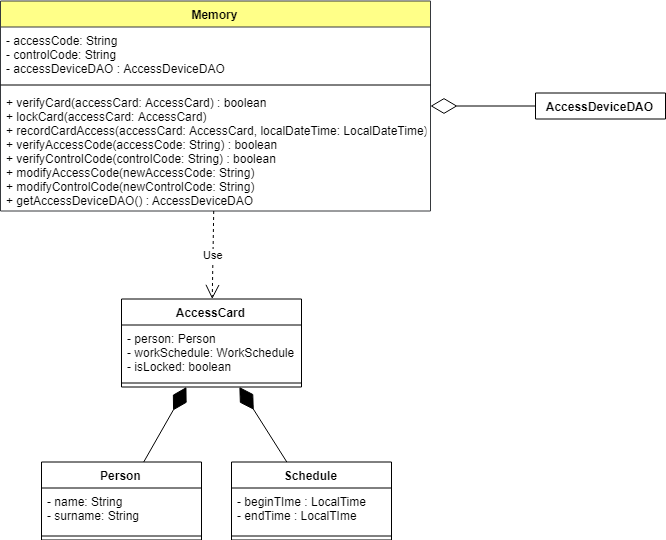

The diagram above was exported from draw.io. Its source (the exported page's mxGraphModel, read from the mxfile embedded in the PNG):
<mxGraphModel dx="-482" dy="700" grid="1" gridSize="10" guides="1" tooltips="1" connect="1" arrows="1" fold="1" page="1" pageScale="1" pageWidth="827" pageHeight="1169" math="0" shadow="0">
  <root>
    <mxCell id="0" />
    <mxCell id="1" parent="0" />
    <mxCell id="yH5EcXZFV3xx11jfEPcs-57" value="AccessCard" style="swimlane;fontStyle=1;align=center;verticalAlign=top;childLayout=stackLayout;horizontal=1;startSize=26;horizontalStack=0;resizeParent=1;resizeParentMax=0;resizeLast=0;collapsible=1;marginBottom=0;" vertex="1" parent="1">
      <mxGeometry x="2386" y="1133.5" width="180" height="88" as="geometry" />
    </mxCell>
    <mxCell id="yH5EcXZFV3xx11jfEPcs-58" value="- person: Person&#10;- workSchedule: WorkSchedule&#10;- isLocked: boolean" style="text;strokeColor=none;fillColor=none;align=left;verticalAlign=top;spacingLeft=4;spacingRight=4;overflow=hidden;rotatable=0;points=[[0,0.5],[1,0.5]];portConstraint=eastwest;" vertex="1" parent="yH5EcXZFV3xx11jfEPcs-57">
      <mxGeometry y="26" width="180" height="54" as="geometry" />
    </mxCell>
    <mxCell id="yH5EcXZFV3xx11jfEPcs-59" value="" style="line;strokeWidth=1;fillColor=none;align=left;verticalAlign=middle;spacingTop=-1;spacingLeft=3;spacingRight=3;rotatable=0;labelPosition=right;points=[];portConstraint=eastwest;" vertex="1" parent="yH5EcXZFV3xx11jfEPcs-57">
      <mxGeometry y="80" width="180" height="8" as="geometry" />
    </mxCell>
    <mxCell id="yH5EcXZFV3xx11jfEPcs-60" value="Person" style="swimlane;fontStyle=1;align=center;verticalAlign=top;childLayout=stackLayout;horizontal=1;startSize=26;horizontalStack=0;resizeParent=1;resizeParentMax=0;resizeLast=0;collapsible=1;marginBottom=0;" vertex="1" parent="1">
      <mxGeometry x="2306" y="1296.5" width="160" height="78" as="geometry" />
    </mxCell>
    <mxCell id="yH5EcXZFV3xx11jfEPcs-61" value="- name: String&#10;- surname: String&#10;" style="text;strokeColor=none;fillColor=none;align=left;verticalAlign=top;spacingLeft=4;spacingRight=4;overflow=hidden;rotatable=0;points=[[0,0.5],[1,0.5]];portConstraint=eastwest;" vertex="1" parent="yH5EcXZFV3xx11jfEPcs-60">
      <mxGeometry y="26" width="160" height="44" as="geometry" />
    </mxCell>
    <mxCell id="yH5EcXZFV3xx11jfEPcs-62" value="" style="line;strokeWidth=1;fillColor=none;align=left;verticalAlign=middle;spacingTop=-1;spacingLeft=3;spacingRight=3;rotatable=0;labelPosition=right;points=[];portConstraint=eastwest;" vertex="1" parent="yH5EcXZFV3xx11jfEPcs-60">
      <mxGeometry y="70" width="160" height="8" as="geometry" />
    </mxCell>
    <mxCell id="yH5EcXZFV3xx11jfEPcs-63" value="" style="endArrow=diamondThin;endFill=1;endSize=24;html=1;" edge="1" parent="1" source="yH5EcXZFV3xx11jfEPcs-60" target="yH5EcXZFV3xx11jfEPcs-57">
      <mxGeometry width="160" relative="1" as="geometry">
        <mxPoint x="2386" y="1473.5" as="sourcePoint" />
        <mxPoint x="2546" y="1473.5" as="targetPoint" />
      </mxGeometry>
    </mxCell>
    <mxCell id="yH5EcXZFV3xx11jfEPcs-64" value="Schedule" style="swimlane;fontStyle=1;align=center;verticalAlign=top;childLayout=stackLayout;horizontal=1;startSize=26;horizontalStack=0;resizeParent=1;resizeParentMax=0;resizeLast=0;collapsible=1;marginBottom=0;" vertex="1" parent="1">
      <mxGeometry x="2496" y="1296.5" width="160" height="78" as="geometry" />
    </mxCell>
    <mxCell id="yH5EcXZFV3xx11jfEPcs-65" value="- beginTIme : LocalTime&#10;- endTime : LocalTIme&#10;" style="text;strokeColor=none;fillColor=none;align=left;verticalAlign=top;spacingLeft=4;spacingRight=4;overflow=hidden;rotatable=0;points=[[0,0.5],[1,0.5]];portConstraint=eastwest;" vertex="1" parent="yH5EcXZFV3xx11jfEPcs-64">
      <mxGeometry y="26" width="160" height="44" as="geometry" />
    </mxCell>
    <mxCell id="yH5EcXZFV3xx11jfEPcs-66" value="" style="line;strokeWidth=1;fillColor=none;align=left;verticalAlign=middle;spacingTop=-1;spacingLeft=3;spacingRight=3;rotatable=0;labelPosition=right;points=[];portConstraint=eastwest;" vertex="1" parent="yH5EcXZFV3xx11jfEPcs-64">
      <mxGeometry y="70" width="160" height="8" as="geometry" />
    </mxCell>
    <mxCell id="yH5EcXZFV3xx11jfEPcs-67" value="" style="endArrow=diamondThin;endFill=1;endSize=24;html=1;" edge="1" parent="1" source="yH5EcXZFV3xx11jfEPcs-64" target="yH5EcXZFV3xx11jfEPcs-57">
      <mxGeometry width="160" relative="1" as="geometry">
        <mxPoint x="2418.4864864864867" y="1319.5" as="sourcePoint" />
        <mxPoint x="2457.4054054054054" y="1229.5" as="targetPoint" />
      </mxGeometry>
    </mxCell>
    <mxCell id="yH5EcXZFV3xx11jfEPcs-68" value="Memory" style="swimlane;fontStyle=1;align=center;verticalAlign=top;childLayout=stackLayout;horizontal=1;startSize=26;horizontalStack=0;resizeParent=1;resizeParentMax=0;resizeLast=0;collapsible=1;marginBottom=0;fillColor=#ffff88;strokeColor=#36393d;" vertex="1" parent="1">
      <mxGeometry x="2265" y="835.5" width="430" height="210" as="geometry" />
    </mxCell>
    <mxCell id="yH5EcXZFV3xx11jfEPcs-69" value="- accessCode: String&#10;- controlCode: String&#10;- accessDeviceDAO : AccessDeviceDAO" style="text;strokeColor=none;fillColor=none;align=left;verticalAlign=top;spacingLeft=4;spacingRight=4;overflow=hidden;rotatable=0;points=[[0,0.5],[1,0.5]];portConstraint=eastwest;" vertex="1" parent="yH5EcXZFV3xx11jfEPcs-68">
      <mxGeometry y="26" width="430" height="54" as="geometry" />
    </mxCell>
    <mxCell id="yH5EcXZFV3xx11jfEPcs-70" value="" style="line;strokeWidth=1;fillColor=none;align=left;verticalAlign=middle;spacingTop=-1;spacingLeft=3;spacingRight=3;rotatable=0;labelPosition=right;points=[];portConstraint=eastwest;" vertex="1" parent="yH5EcXZFV3xx11jfEPcs-68">
      <mxGeometry y="80" width="430" height="8" as="geometry" />
    </mxCell>
    <mxCell id="yH5EcXZFV3xx11jfEPcs-71" value="+ verifyCard(accessCard: AccessCard) : boolean&#10;+ lockCard(accessCard: AccessCard)&#10;+ recordCardAccess(accessCard: AccessCard, localDateTime: LocalDateTime)&#10;+ verifyAccessCode(accessCode: String) : boolean&#10;+ verifyControlCode(controlCode: String) : boolean&#10;+ modifyAccessCode(newAccessCode: String)&#10;+ modifyControlCode(newControlCode: String)&#10;+ getAccessDeviceDAO() : AccessDeviceDAO&#10;" style="text;strokeColor=none;fillColor=none;align=left;verticalAlign=top;spacingLeft=4;spacingRight=4;overflow=hidden;rotatable=0;points=[[0,0.5],[1,0.5]];portConstraint=eastwest;" vertex="1" parent="yH5EcXZFV3xx11jfEPcs-68">
      <mxGeometry y="88" width="430" height="122" as="geometry" />
    </mxCell>
    <mxCell id="yH5EcXZFV3xx11jfEPcs-72" value="Use" style="endArrow=open;endSize=12;dashed=1;html=1;" edge="1" parent="1" source="yH5EcXZFV3xx11jfEPcs-68" target="yH5EcXZFV3xx11jfEPcs-57">
      <mxGeometry width="160" relative="1" as="geometry">
        <mxPoint x="2600" y="1080" as="sourcePoint" />
        <mxPoint x="2760" y="1080" as="targetPoint" />
      </mxGeometry>
    </mxCell>
    <mxCell id="yH5EcXZFV3xx11jfEPcs-73" value="" style="endArrow=diamondThin;endFill=0;endSize=24;html=1;" edge="1" parent="1" source="yH5EcXZFV3xx11jfEPcs-74" target="yH5EcXZFV3xx11jfEPcs-68">
      <mxGeometry width="160" relative="1" as="geometry">
        <mxPoint x="2820" y="941" as="sourcePoint" />
        <mxPoint x="2830" y="1090" as="targetPoint" />
      </mxGeometry>
    </mxCell>
    <mxCell id="yH5EcXZFV3xx11jfEPcs-74" value="AccessDeviceDAO" style="swimlane;fontStyle=1;align=center;verticalAlign=top;childLayout=stackLayout;horizontal=1;startSize=26;horizontalStack=0;resizeParent=1;resizeParentMax=0;resizeLast=0;collapsible=1;marginBottom=0;" vertex="1" collapsed="1" parent="1">
      <mxGeometry x="2800" y="927.5" width="130" height="26" as="geometry">
        <mxRectangle x="2820" y="900" width="160" height="34" as="alternateBounds" />
      </mxGeometry>
    </mxCell>
    <mxCell id="yH5EcXZFV3xx11jfEPcs-76" value="" style="line;strokeWidth=1;fillColor=none;align=left;verticalAlign=middle;spacingTop=-1;spacingLeft=3;spacingRight=3;rotatable=0;labelPosition=right;points=[];portConstraint=eastwest;" vertex="1" parent="yH5EcXZFV3xx11jfEPcs-74">
      <mxGeometry y="26" width="130" height="8" as="geometry" />
    </mxCell>
  </root>
</mxGraphModel>